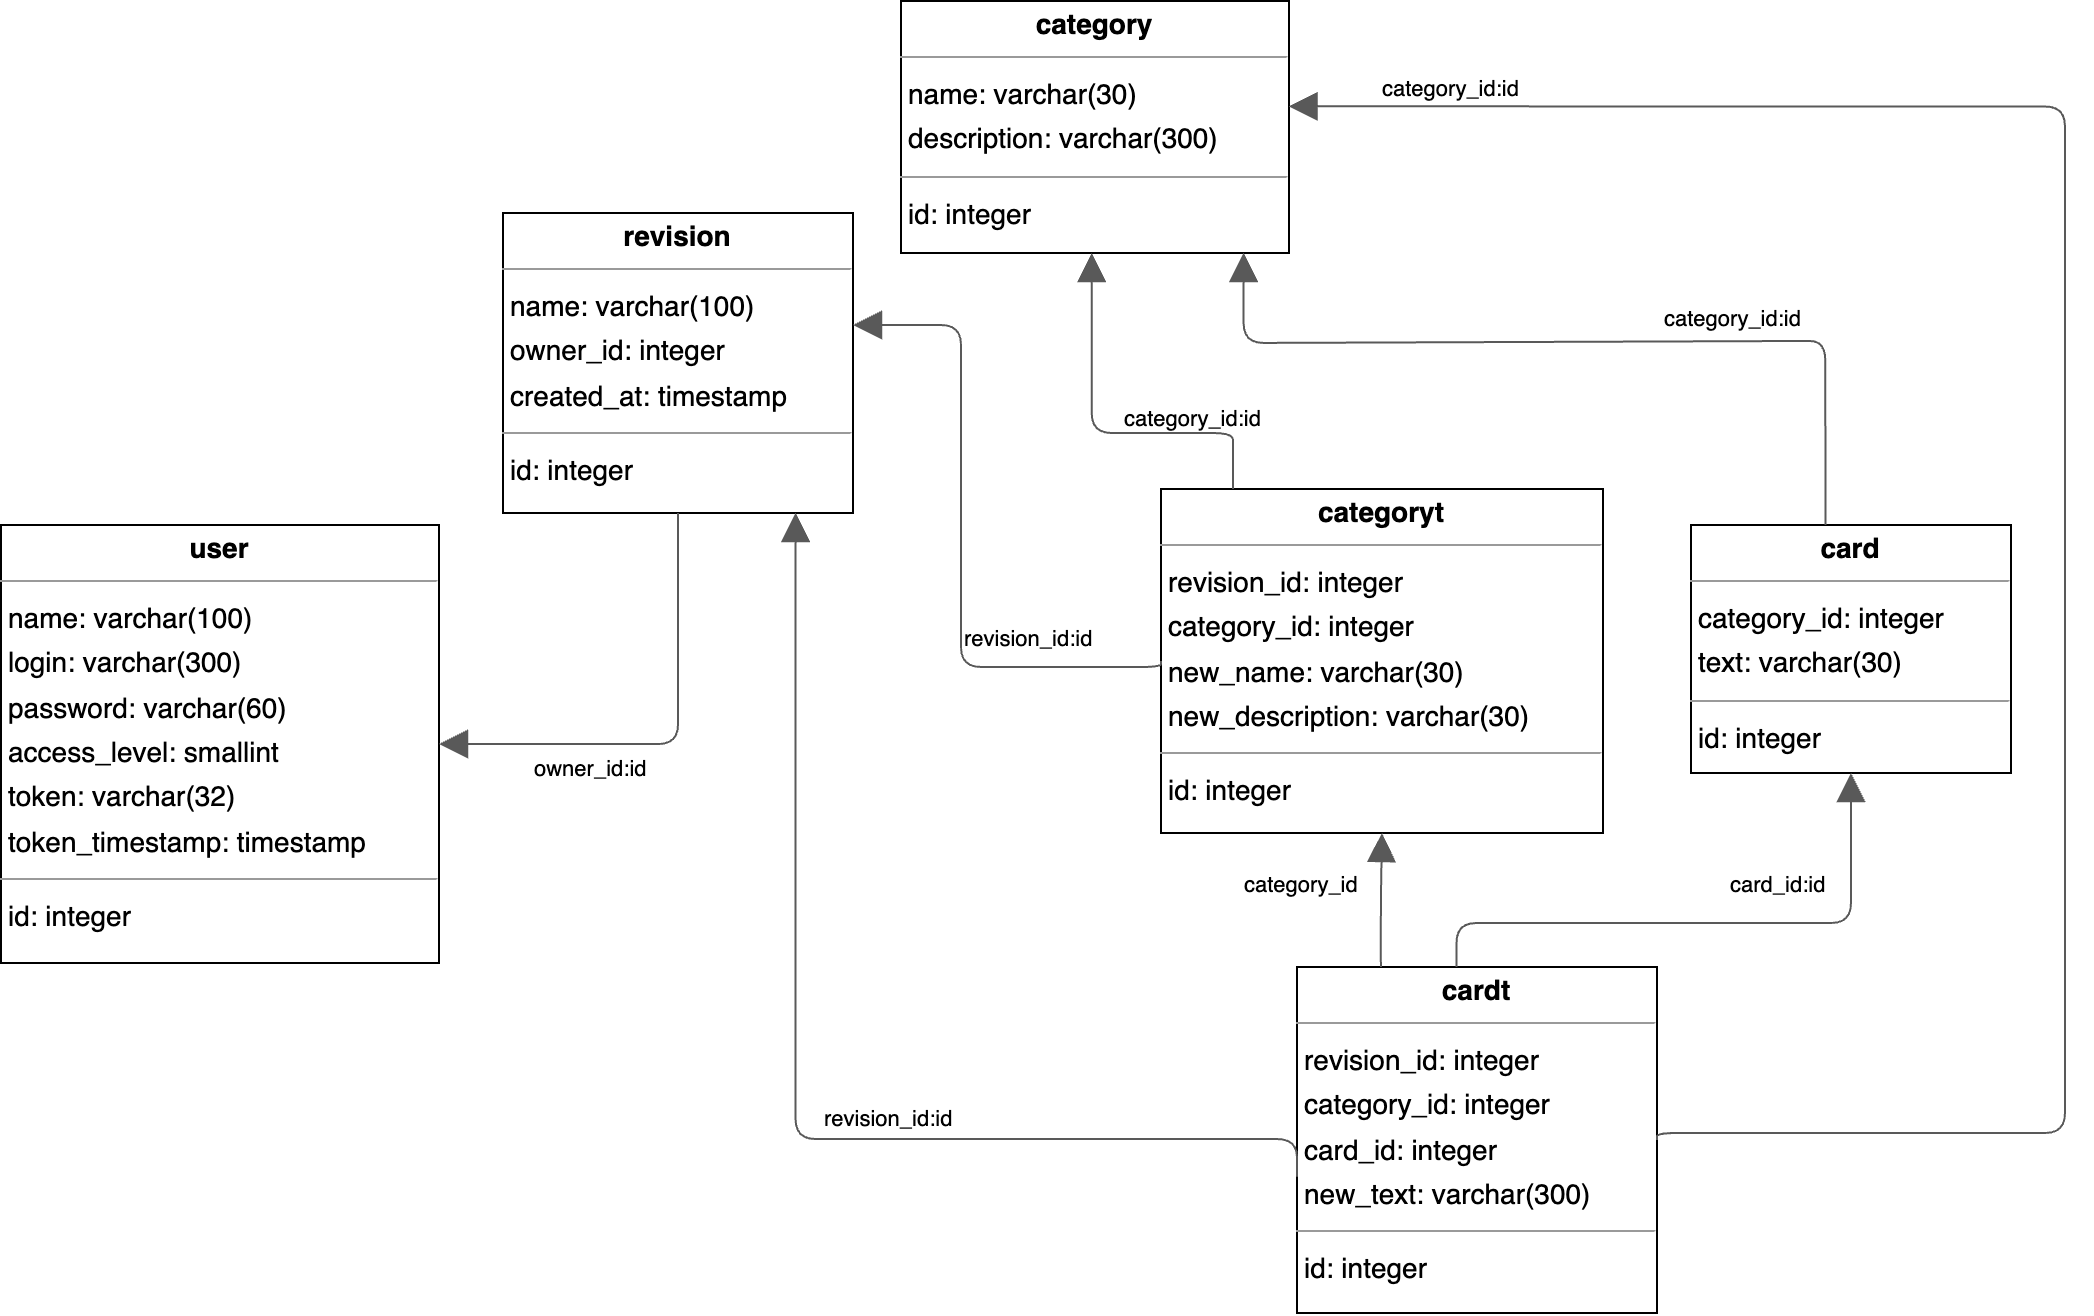

The diagram above was exported from draw.io. Its source (the exported page's mxGraphModel, read from the mxfile embedded in the PNG):
<mxGraphModel dx="1122" dy="721" grid="1" gridSize="10" guides="1" tooltips="1" connect="1" arrows="1" fold="1" page="0" pageScale="1" pageWidth="850" pageHeight="1100" background="none" math="0" shadow="0">
  <root>
    <mxCell id="0" />
    <mxCell id="1" parent="0" />
    <mxCell id="node3" value="&lt;p style=&quot;margin:0px;margin-top:4px;text-align:center;&quot;&gt;&lt;b&gt;card&lt;/b&gt;&lt;/p&gt;&lt;hr size=&quot;1&quot;/&gt;&lt;p style=&quot;margin:0 0 0 4px;line-height:1.6;&quot;&gt; category_id: integer&lt;br/&gt; text: varchar(30)&lt;/p&gt;&lt;hr size=&quot;1&quot;/&gt;&lt;p style=&quot;margin:0 0 0 4px;line-height:1.6;&quot;&gt; id: integer&lt;/p&gt;" style="verticalAlign=top;align=left;overflow=fill;fontSize=14;fontFamily=Helvetica;html=1;rounded=0;shadow=0;comic=0;labelBackgroundColor=none;strokeWidth=1;" parent="1" vertex="1">
      <mxGeometry x="1055" y="316" width="160" height="124" as="geometry" />
    </mxCell>
    <mxCell id="node5" value="&lt;p style=&quot;margin:0px;margin-top:4px;text-align:center;&quot;&gt;&lt;b&gt;cardt&lt;/b&gt;&lt;/p&gt;&lt;hr size=&quot;1&quot;/&gt;&lt;p style=&quot;margin:0 0 0 4px;line-height:1.6;&quot;&gt; revision_id: integer&lt;br/&gt; category_id: integer&lt;br/&gt; card_id: integer&lt;br/&gt; new_text: varchar(300)&lt;/p&gt;&lt;hr size=&quot;1&quot;/&gt;&lt;p style=&quot;margin:0 0 0 4px;line-height:1.6;&quot;&gt; id: integer&lt;/p&gt;" style="verticalAlign=top;align=left;overflow=fill;fontSize=14;fontFamily=Helvetica;html=1;rounded=0;shadow=0;comic=0;labelBackgroundColor=none;strokeWidth=1;" parent="1" vertex="1">
      <mxGeometry x="858" y="537" width="180" height="173" as="geometry" />
    </mxCell>
    <mxCell id="node1" value="&lt;p style=&quot;margin:0px;margin-top:4px;text-align:center;&quot;&gt;&lt;b&gt;category&lt;/b&gt;&lt;/p&gt;&lt;hr size=&quot;1&quot;/&gt;&lt;p style=&quot;margin:0 0 0 4px;line-height:1.6;&quot;&gt; name: varchar(30)&lt;br/&gt; description: varchar(300)&lt;/p&gt;&lt;hr size=&quot;1&quot;/&gt;&lt;p style=&quot;margin:0 0 0 4px;line-height:1.6;&quot;&gt; id: integer&lt;/p&gt;" style="verticalAlign=top;align=left;overflow=fill;fontSize=14;fontFamily=Helvetica;html=1;rounded=0;shadow=0;comic=0;labelBackgroundColor=none;strokeWidth=1;" parent="1" vertex="1">
      <mxGeometry x="660" y="54" width="194" height="126" as="geometry" />
    </mxCell>
    <mxCell id="node6" value="&lt;p style=&quot;margin:0px;margin-top:4px;text-align:center;&quot;&gt;&lt;b&gt;categoryt&lt;/b&gt;&lt;/p&gt;&lt;hr size=&quot;1&quot;/&gt;&lt;p style=&quot;margin:0 0 0 4px;line-height:1.6;&quot;&gt; revision_id: integer&lt;br/&gt; category_id: integer&lt;br/&gt; new_name: varchar(30)&lt;br/&gt; new_description: varchar(30)&lt;/p&gt;&lt;hr size=&quot;1&quot;/&gt;&lt;p style=&quot;margin:0 0 0 4px;line-height:1.6;&quot;&gt; id: integer&lt;/p&gt;" style="verticalAlign=top;align=left;overflow=fill;fontSize=14;fontFamily=Helvetica;html=1;rounded=0;shadow=0;comic=0;labelBackgroundColor=none;strokeWidth=1;" parent="1" vertex="1">
      <mxGeometry x="790" y="298" width="221" height="172" as="geometry" />
    </mxCell>
    <mxCell id="node2" value="&lt;p style=&quot;margin:0px;margin-top:4px;text-align:center;&quot;&gt;&lt;b&gt;revision&lt;/b&gt;&lt;/p&gt;&lt;hr size=&quot;1&quot;/&gt;&lt;p style=&quot;margin:0 0 0 4px;line-height:1.6;&quot;&gt; name: varchar(100)&lt;br/&gt; owner_id: integer&lt;br/&gt; created_at: timestamp&lt;/p&gt;&lt;hr size=&quot;1&quot;/&gt;&lt;p style=&quot;margin:0 0 0 4px;line-height:1.6;&quot;&gt; id: integer&lt;/p&gt;" style="verticalAlign=top;align=left;overflow=fill;fontSize=14;fontFamily=Helvetica;html=1;rounded=0;shadow=0;comic=0;labelBackgroundColor=none;strokeWidth=1;" parent="1" vertex="1">
      <mxGeometry x="461" y="160" width="175" height="150" as="geometry" />
    </mxCell>
    <mxCell id="node4" value="&lt;p style=&quot;margin:0px;margin-top:4px;text-align:center;&quot;&gt;&lt;b&gt;user&lt;/b&gt;&lt;/p&gt;&lt;hr size=&quot;1&quot;/&gt;&lt;p style=&quot;margin:0 0 0 4px;line-height:1.6;&quot;&gt; name: varchar(100)&lt;br/&gt; login: varchar(300)&lt;br/&gt; password: varchar(60)&lt;br/&gt; access_level: smallint&lt;br/&gt; token: varchar(32)&lt;br/&gt; token_timestamp: timestamp&lt;/p&gt;&lt;hr size=&quot;1&quot;/&gt;&lt;p style=&quot;margin:0 0 0 4px;line-height:1.6;&quot;&gt; id: integer&lt;/p&gt;" style="verticalAlign=top;align=left;overflow=fill;fontSize=14;fontFamily=Helvetica;html=1;rounded=0;shadow=0;comic=0;labelBackgroundColor=none;strokeWidth=1;" parent="1" vertex="1">
      <mxGeometry x="210" y="316" width="219" height="219" as="geometry" />
    </mxCell>
    <mxCell id="edge0" value="" style="html=1;rounded=1;edgeStyle=orthogonalEdgeStyle;dashed=0;startArrow=none;endArrow=block;endSize=12;strokeColor=#595959;exitX=0.420;exitY=0.000;exitDx=0;exitDy=0;entryX=0.883;entryY=1.000;entryDx=0;entryDy=0;" parent="1" source="node3" target="node1" edge="1">
      <mxGeometry width="50" height="50" relative="1" as="geometry">
        <Array as="points">
          <mxPoint x="1122" y="224" />
          <mxPoint x="1107" y="224" />
          <mxPoint x="1107" y="225" />
          <mxPoint x="832" y="225" />
        </Array>
      </mxGeometry>
    </mxCell>
    <mxCell id="label2" value="category_id:id" style="edgeLabel;resizable=0;html=1;align=left;verticalAlign=top;strokeColor=default;" parent="edge0" vertex="1" connectable="0">
      <mxGeometry x="1040" y="200" as="geometry" />
    </mxCell>
    <mxCell id="edge7" value="" style="html=1;rounded=1;edgeStyle=orthogonalEdgeStyle;dashed=0;startArrow=none;endArrow=block;endSize=12;strokeColor=#595959;exitX=0.443;exitY=0.000;exitDx=0;exitDy=0;entryX=0.500;entryY=1.000;entryDx=0;entryDy=0;" parent="1" source="node5" target="node3" edge="1">
      <mxGeometry width="50" height="50" relative="1" as="geometry">
        <Array as="points">
          <mxPoint x="938" y="515" />
          <mxPoint x="1135" y="515" />
        </Array>
      </mxGeometry>
    </mxCell>
    <mxCell id="label44" value="card_id:id" style="edgeLabel;resizable=0;html=1;align=left;verticalAlign=top;strokeColor=default;" parent="edge7" vertex="1" connectable="0">
      <mxGeometry x="1073" y="483" as="geometry" />
    </mxCell>
    <mxCell id="edge4" value="" style="html=1;rounded=1;edgeStyle=orthogonalEdgeStyle;dashed=0;startArrow=none;endArrow=block;endSize=12;strokeColor=#595959;exitX=1.000;exitY=0.500;exitDx=0;exitDy=0;entryX=0.999;entryY=0.418;entryDx=0;entryDy=0;entryPerimeter=0;" parent="1" source="node5" target="node1" edge="1">
      <mxGeometry width="50" height="50" relative="1" as="geometry">
        <Array as="points">
          <mxPoint x="1038" y="620" />
          <mxPoint x="1242" y="620" />
          <mxPoint x="1242" y="107" />
        </Array>
        <mxPoint x="850" y="107" as="targetPoint" />
      </mxGeometry>
    </mxCell>
    <mxCell id="label26" value="category_id:id" style="edgeLabel;resizable=0;html=1;align=left;verticalAlign=top;strokeColor=default;" parent="edge4" vertex="1" connectable="0">
      <mxGeometry x="899.5" y="85" as="geometry" />
    </mxCell>
    <mxCell id="edge1" value="" style="html=1;rounded=1;edgeStyle=orthogonalEdgeStyle;dashed=0;startArrow=none;endArrow=block;endSize=12;strokeColor=#595959;exitX=0.233;exitY=0.000;exitDx=0;exitDy=0;entryX=0.500;entryY=1.000;entryDx=0;entryDy=0;" parent="1" source="node5" target="node6" edge="1">
      <mxGeometry width="50" height="50" relative="1" as="geometry">
        <Array as="points" />
      </mxGeometry>
    </mxCell>
    <mxCell id="label8" value="category_id" style="edgeLabel;resizable=0;html=1;align=left;verticalAlign=top;strokeColor=default;" parent="edge1" vertex="1" connectable="0">
      <mxGeometry x="830" y="483" as="geometry" />
    </mxCell>
    <mxCell id="edge3" value="" style="html=1;rounded=1;edgeStyle=orthogonalEdgeStyle;dashed=0;startArrow=none;endArrow=block;endSize=12;strokeColor=#595959;exitX=0.000;exitY=0.606;exitDx=0;exitDy=0;entryX=0.836;entryY=1.000;entryDx=0;entryDy=0;" parent="1" source="node5" target="node2" edge="1">
      <mxGeometry width="50" height="50" relative="1" as="geometry">
        <Array as="points">
          <mxPoint x="608" y="623" />
        </Array>
      </mxGeometry>
    </mxCell>
    <mxCell id="label20" value="revision_id:id" style="edgeLabel;resizable=0;html=1;align=left;verticalAlign=top;strokeColor=default;" parent="edge3" vertex="1" connectable="0">
      <mxGeometry x="620" y="600" as="geometry" />
    </mxCell>
    <mxCell id="edge6" value="" style="html=1;rounded=1;edgeStyle=orthogonalEdgeStyle;dashed=0;startArrow=none;endArrow=block;endSize=12;strokeColor=#595959;exitX=0.163;exitY=0.000;exitDx=0;exitDy=0;entryX=0.491;entryY=1.037;entryDx=0;entryDy=0;" parent="1" source="node6" target="node1" edge="1">
      <mxGeometry width="50" height="50" relative="1" as="geometry">
        <Array as="points">
          <mxPoint x="826" y="284" />
          <mxPoint x="826" y="284" />
          <mxPoint x="826" y="270" />
          <mxPoint x="756" y="270" />
        </Array>
      </mxGeometry>
    </mxCell>
    <mxCell id="label38" value="category_id:id" style="edgeLabel;resizable=0;html=1;align=left;verticalAlign=top;strokeColor=default;" parent="edge6" vertex="1" connectable="0">
      <mxGeometry x="770" y="250" as="geometry" />
    </mxCell>
    <mxCell id="edge5" value="" style="html=1;rounded=1;edgeStyle=orthogonalEdgeStyle;dashed=0;startArrow=none;endArrow=block;endSize=12;strokeColor=#595959;exitX=0.000;exitY=0.500;exitDx=0;exitDy=0;" parent="1" source="node6" edge="1">
      <mxGeometry width="50" height="50" relative="1" as="geometry">
        <Array as="points">
          <mxPoint x="690" y="387" />
          <mxPoint x="690" y="216" />
        </Array>
        <mxPoint x="636" y="216" as="targetPoint" />
      </mxGeometry>
    </mxCell>
    <mxCell id="label32" value="revision_id:id" style="edgeLabel;resizable=0;html=1;align=left;verticalAlign=top;strokeColor=default;" parent="edge5" vertex="1" connectable="0">
      <mxGeometry x="690" y="360" as="geometry" />
    </mxCell>
    <mxCell id="edge2" value="" style="html=1;rounded=1;edgeStyle=orthogonalEdgeStyle;dashed=0;startArrow=none;endArrow=block;endSize=12;strokeColor=#595959;exitX=0.500;exitY=1.000;exitDx=0;exitDy=0;entryX=1.000;entryY=0.500;entryDx=0;entryDy=0;" parent="1" source="node2" target="node4" edge="1">
      <mxGeometry width="50" height="50" relative="1" as="geometry">
        <Array as="points">
          <mxPoint x="549" y="425" />
        </Array>
      </mxGeometry>
    </mxCell>
    <mxCell id="label14" value="owner_id:id" style="edgeLabel;resizable=0;html=1;align=left;verticalAlign=top;strokeColor=default;" parent="edge2" vertex="1" connectable="0">
      <mxGeometry x="475" y="425" as="geometry" />
    </mxCell>
  </root>
</mxGraphModel>